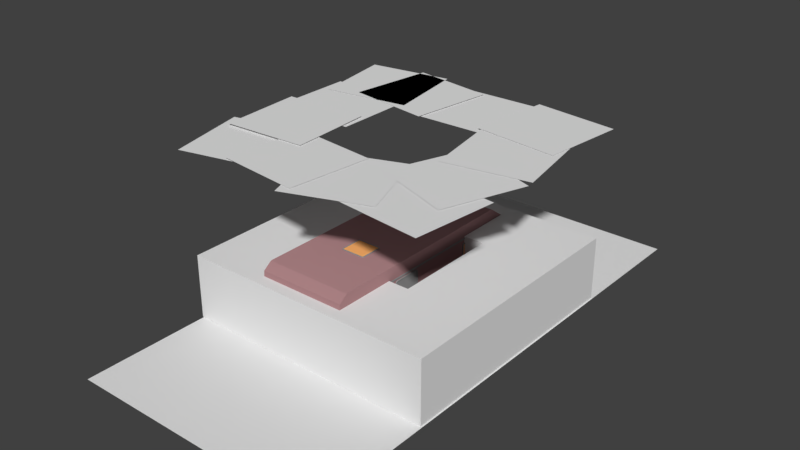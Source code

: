# Source: SM_Shack.blend  (saved by Blender 2.78.0; exported with 4.5.12 LTS)
import bpy
from mathutils import Matrix  # noqa: F401  (used for matrix-valued properties, if any)

bpy.ops.wm.read_factory_settings(use_empty=True)
scene = bpy.context.scene
scene.name = 'Scene'

# ---- collections
col_collection_1 = bpy.data.collections.new('Collection 1'); scene.collection.children.link(col_collection_1)
col_collection_2 = bpy.data.collections.new('Collection 2'); scene.collection.children.link(col_collection_2)

# ---- materials (node trees are filled in below, after node groups)
mat_window = bpy.data.materials.new('Window')
mat_window.alpha_threshold = 0.0
mat_window.use_transparent_shadow = False
mat_window.diffuse_color = (1.0, 0.4483, 0.1481, 1.0)
mat_window.roughness = 0.5
mat_wall = bpy.data.materials.new('Wall')
mat_wall.alpha_threshold = 0.0
mat_wall.use_transparent_shadow = False
mat_wall.diffuse_color = (0.42, 0.2297, 0.2381, 1.0)
mat_wall.roughness = 0.5
mat_metal = bpy.data.materials.new('Metal')
mat_metal.alpha_threshold = 0.0
mat_metal.use_transparent_shadow = False
mat_metal.diffuse_color = (0.3032, 0.3032, 0.3032, 1.0)
mat_metal.roughness = 0.5

# ---- node groups
ng_auto_smooth = bpy.data.node_groups.new('Auto Smooth', 'GeometryNodeTree')
_s = ng_auto_smooth.interface.new_socket(name='Geometry', in_out='OUTPUT', socket_type='NodeSocketGeometry')
_s = ng_auto_smooth.interface.new_socket(name='Geometry', in_out='INPUT', socket_type='NodeSocketGeometry')
_s = ng_auto_smooth.interface.new_socket(name='Angle', in_out='INPUT', socket_type='NodeSocketFloat')
_s.subtype = 'ANGLE'
_s.min_value = 0.0
_s.max_value = 3.142
ng_auto_smooth.is_modifier = True
_N = ng_auto_smooth.nodes; _L = ng_auto_smooth.links
n0 = _N.new('NodeGroupOutput'); n0.name = 'Group Output'; n0.location = (480, -100)
n1 = _N.new('NodeGroupInput'); n1.name = 'Group Input'; n1.location = (-420, -300)
n2 = _N.new('NodeGroupInput'); n2.name = 'Group Input.001'; n2.location = (-60, -100)
n3 = _N.new('GeometryNodeSetShadeSmooth'); n3.name = 'Set Shade Smooth'; n3.location = (120, -100)
n3.domain = 'EDGE'
n4 = _N.new('GeometryNodeSetShadeSmooth'); n4.name = 'Set Shade Smooth.001'; n4.location = (300, -100)
n5 = _N.new('GeometryNodeInputMeshEdgeAngle'); n5.name = 'Edge Angle'; n5.location = (-420, -220)
n6 = _N.new('GeometryNodeInputEdgeSmooth'); n6.name = 'Is Edge Smooth'; n6.location = (-60, -160)
n7 = _N.new('GeometryNodeInputShadeSmooth'); n7.name = 'Is Face Smooth'; n7.location = (-240, -340)
n8 = _N.new('FunctionNodeBooleanMath'); n8.name = 'Boolean Math'; n8.location = (-60, -220)
n9 = _N.new('FunctionNodeCompare'); n9.name = 'Compare'; n9.location = (-240, -180)
n9.operation = 'LESS_EQUAL'
_L.new(n5.outputs[0], n9.inputs[0])
_L.new(n4.outputs[0], n0.inputs[0])
_L.new(n1.outputs[1], n9.inputs[1])
_L.new(n9.outputs[0], n8.inputs[0])
_L.new(n7.outputs[0], n8.inputs[1])
_L.new(n2.outputs[0], n3.inputs[0])
_L.new(n6.outputs[0], n3.inputs[1])
_L.new(n3.outputs[0], n4.inputs[0])
_L.new(n8.outputs[0], n3.inputs[2])
n0.is_active_output = True

# ---- material node trees

# ---- world
world_world = bpy.data.worlds.new('World'); scene.world = world_world
world_world.color = (0.05088, 0.05088, 0.05088)
world_world.use_sun_shadow = False
world_world.sun_shadow_jitter_overblur = 0.0
world_world.cycles.sampling_method = 'MANUAL'

# ---- meshes
me_plane_001 = bpy.data.meshes.new('Plane.001')
me_plane_001.from_pydata([(-100.0, -100.0, 0.0), (100.0, -100.0, 0.0), (-41.87, -41.87, 50.0), (41.87, -41.87, 50.0), (100.0, 100.0, 0.0), (-100.0, 100.0, 0.0), (41.87, 41.87, 50.0), (-41.87, 41.87, 50.0), (100.0, -100.0, 50.0), (-100.0, -100.0, 50.0), (-100.0, 100.0, 50.0), (100.0, 100.0, 50.0), (41.87, -41.87, 0.0), (-41.87, -41.87, 0.0), (-41.87, 41.87, 0.0), (41.87, 41.87, 0.0), (-97.33, -109.7, 133.7), (-34.0, -94.67, 133.7), (-112.3, -46.35, 133.7), (-49.0, -31.34, 133.7), (-62.29, -99.97, 134.8), (2.403, -107.1, 134.8), (-55.17, -35.27, 134.8), (9.527, -42.4, 134.8), (-2.948, -114.5, 134.3), (58.2, -92.18, 134.3), (-25.25, -53.33, 134.3), (35.9, -31.03, 134.3), (35.7, -99.61, 133.8), (100.4, -106.7, 133.8), (42.83, -34.92, 133.8), (107.5, -42.04, 133.8), (27.92, -50.39, 134.4), (89.28, -72.11, 134.4), (49.64, 10.96, 134.4), (111.0, -10.76, 134.4), (-22.66, 37.44, 133.8), (42.39, 39.6, 133.8), (-24.81, 102.5, 133.8), (40.23, 104.6, 133.8), (33.37, 43.05, 135.2), (98.06, 35.92, 135.2), (40.49, 107.7, 135.2), (105.2, 100.6, 135.2), (-76.49, 44.4, 134.7), (-12.08, 35.05, 134.7), (-67.14, 108.8, 134.7), (-2.734, 99.46, 134.7), (46.6, -17.43, 134.8), (110.7, -5.921, 134.8), (35.09, 46.63, 134.8), (99.15, 58.14, 134.8), (-97.87, 34.64, 134.7), (-33.61, 44.96, 134.7), (-108.2, 98.9, 134.7), (-43.93, 109.2, 134.7), (-103.5, -11.35, 134.4), (-38.45, -11.55, 134.4), (-103.3, 53.73, 134.4), (-38.26, 53.54, 134.4), (-102.8, -60.27, 135.6), (-37.87, -56.54, 135.6), (-106.6, 4.712, 135.6), (-41.59, 8.433, 135.6)], [], [(0, 1, 8, 9), (4, 5, 10, 11), (1, 4, 11, 8), (9, 10, 5, 0), (3, 6, 15, 12), (3, 2, 9, 8), (7, 6, 11, 10), (6, 3, 8, 11), (2, 7, 10, 9), (2, 3, 12, 13), (7, 2, 13, 14), (6, 7, 14, 15), (16, 17, 19, 18), (20, 21, 23, 22), (24, 25, 27, 26), (28, 29, 31, 30), (32, 33, 35, 34), (36, 37, 39, 38), (40, 41, 43, 42), (44, 45, 47, 46), (48, 49, 51, 50), (52, 53, 55, 54), (56, 57, 59, 58), (60, 61, 63, 62)])
_uv = me_plane_001.uv_layers.new(name='UVMap')
_uv.uv.foreach_set('vector', [0.0, 0.0, 0.0, 0.0, 0.0, 0.0, 0.0, 0.0, 0.0, 0.0, 0.0, 0.0, 0.0, 0.0, 0.0, 0.0, 0.0, 0.0, 0.0, 0.0, 0.0, 0.0, 0.0, 0.0, 0.0, 0.0, 0.0, 0.0, 0.0, 0.0, 0.0, 0.0, 0.0, 0.0, 0.0, 0.0, 0.0, 0.0, 0.0, 0.0, 0.0, 0.0, 0.0, 0.0, 0.0, 0.0, 0.0, 0.0, 0.0, 0.0, 0.0, 0.0, 0.0, 0.0, 0.0, 0.0, 0.0, 0.0, 0.0, 0.0, 0.0, 0.0, 0.0, 0.0, 0.0, 0.0, 0.0, 0.0, 0.0, 0.0, 0.0, 0.0, 0.0, 0.0, 0.0, 0.0, 0.0, 0.0, 0.0, 0.0, 0.0, 0.0, 0.0, 0.0, 0.0, 0.0, 0.0, 0.0, 0.0, 0.0, 0.0, 0.0, 0.0, 0.0, 0.0, 0.0, 0.2497, 0.5003, 0.2497, 0.7497, 0.0002993, 0.7497, 0.0002993, 0.5003, 0.7497, 0.5003, 0.7497, 0.7497, 0.5003, 0.7497, 0.5003, 0.5003, 0.4997, 0.4997, 0.2503, 0.4997, 0.2503, 0.2503, 0.4997, 0.2503, 0.0002993, 0.4997, 0.0002993, 0.2503, 0.2497, 0.2503, 0.2497, 0.4997, 0.7497, 0.2503, 0.7497, 0.4997, 0.5003, 0.4997, 0.5003, 0.2503, 0.2497, 0.0002993, 0.2497, 0.2497, 0.0002993, 0.2497, 0.0002994, 0.0002993, 0.4997, 0.0002993, 0.4997, 0.2497, 0.2503, 0.2497, 0.2503, 0.0002993, 0.9997, 0.0002993, 0.9997, 0.2497, 0.7503, 0.2497, 0.7503, 0.0002994, 0.5003, 0.2497, 0.5003, 0.0002993, 0.7497, 0.0002993, 0.7497, 0.2497, 0.4997, 0.7503, 0.4997, 0.9997, 0.2503, 0.9997, 0.2503, 0.7503, 0.2497, 0.7503, 0.2497, 0.9997, 0.0002993, 0.9997, 0.0002993, 0.7503, 0.2503, 0.5003, 0.4997, 0.5003, 0.4997, 0.7497, 0.2503, 0.7497])
me_plane_001.use_remesh_preserve_volume = False
me_plane_001.use_remesh_preserve_attributes = False
me_plane_001.use_mirror_vertex_groups = False
me_plane_001.update()
me_mesh = bpy.data.meshes.new('Mesh')
me_mesh.from_pydata([(-44.07, -93.71, 16.93), (-44.07, -90.11, 54.13), (-44.07, 88.39, 49.13), (-44.07, 94.92, 16.3), (-44.07, 89.34, 5.052), (-44.07, -87.29, 5.052), (24.7, -93.71, 16.93), (24.7, -90.11, 54.13), (24.7, 88.39, 49.13), (24.7, 94.92, 16.3), (24.7, 89.34, 5.052), (24.7, -87.29, 5.052), (24.7, -35.21, 7.054), (24.7, -12.02, 7.054), (25.51, -34.52, 7.752), (25.51, -12.72, 7.752), (24.7, -35.21, 44.91), (24.7, -33.3, 46.83), (24.7, -34.65, 46.27), (24.7, -13.93, 46.83), (24.7, -12.02, 44.91), (24.7, -12.58, 46.27), (25.51, -33.16, 46.13), (25.51, -34.52, 44.77), (25.51, -34.12, 45.73), (25.51, -12.72, 44.77), (25.51, -14.07, 46.13), (25.51, -13.11, 45.73), (25.51, -35.21, 7.054), (25.51, -12.02, 7.054), (25.51, -13.93, 46.83), (25.51, -12.58, 46.27), (25.51, -12.02, 44.91), (25.51, -34.65, 46.27), (25.51, -33.3, 46.83), (25.51, -35.21, 44.91), (25.0, -34.52, 7.752), (25.0, -12.72, 7.752), (25.0, -14.07, 46.13), (25.0, -13.11, 45.73), (25.0, -12.72, 44.77), (25.0, -34.12, 45.73), (25.0, -33.16, 46.13), (25.0, -34.52, 44.77), (24.68, 40.73, 25.5), (24.68, 39.54, 26.69), (24.68, 39.89, 25.85), (24.68, 39.54, 43.74), (24.68, 40.73, 44.93), (24.68, 39.89, 44.58), (24.68, 75.07, 26.69), (24.68, 73.88, 25.5), (24.68, 74.72, 25.85), (24.68, 73.88, 44.93), (24.68, 75.07, 43.74), (24.68, 74.72, 44.58), (25.52, 40.26, 26.84), (25.52, 40.87, 26.22), (25.52, 40.44, 26.4), (25.52, 40.87, 44.21), (25.52, 40.26, 43.6), (25.52, 40.44, 44.03), (25.52, 73.74, 26.22), (25.52, 74.35, 26.84), (25.52, 74.17, 26.4), (25.52, 74.35, 43.6), (25.52, 73.74, 44.21), (25.52, 74.17, 44.03), (25.52, 74.72, 25.85), (25.52, 73.88, 25.5), (25.52, 75.07, 26.69), (25.52, 73.88, 44.93), (25.52, 74.72, 44.58), (25.52, 75.07, 43.74), (25.52, 40.73, 25.5), (25.52, 39.89, 25.85), (25.52, 39.54, 26.69), (25.52, 39.89, 44.58), (25.52, 40.73, 44.93), (25.52, 39.54, 43.74), (25.21, 74.17, 26.4), (25.21, 73.74, 26.22), (25.21, 74.35, 26.84), (25.21, 73.74, 44.21), (25.21, 74.17, 44.03), (25.21, 74.35, 43.6), (25.21, 40.87, 26.22), (25.21, 40.44, 26.4), (25.21, 40.26, 26.84), (25.21, 40.44, 44.03), (25.21, 40.87, 44.21), (25.21, 40.26, 43.6), (24.7, -90.73, 47.75), (24.7, -90.62, 48.92), (24.7, 88.67, 47.75), (24.7, 88.44, 48.92), (25.09, -90.73, 47.75), (25.09, -90.62, 48.92), (25.09, 88.67, 47.75), (25.09, 88.44, 48.92), (-44.07, 88.61, 47.75), (-44.07, 88.5, 48.92), (-44.07, -90.79, 47.75), (-44.07, -90.56, 48.92), (-44.46, 88.61, 47.75), (-44.46, 88.5, 48.92), (-44.46, -90.79, 47.75), (-44.46, -90.56, 48.92), (24.7, -38.31, 5.052), (24.7, -65.24, 5.052), (-44.07, -38.31, 5.052), (-44.07, -65.24, 5.052), (24.7, -47.29, 11.86), (24.7, -56.26, 11.86), (-44.07, -47.29, 11.86), (-44.07, -56.26, 11.86), (24.7, 88.78, 48.98), (24.7, 89.01, 47.8), (25.09, 89.01, 47.8), (25.09, 88.78, 48.98), (-44.46, 88.44, 48.92), (-44.46, 88.67, 47.75), (-44.46, 88.78, 48.98), (-44.46, 89.01, 47.8), (24.7, -91.03, 47.77), (24.7, -90.91, 48.95), (25.09, -90.91, 48.95), (25.09, -91.03, 47.77), (-44.46, -90.73, 47.75), (-44.46, -90.62, 48.92), (-44.46, -91.03, 47.77), (-44.46, -90.91, 48.95), (19.33, 92.98, 25.57), (20.52, 92.75, 26.74), (20.17, 92.91, 25.92), (20.52, 89.41, 43.46), (19.33, 89.18, 44.63), (20.17, 89.24, 44.28), (-40.18, 92.75, 26.74), (-38.99, 92.98, 25.57), (-39.83, 92.91, 25.92), (-38.99, 89.18, 44.63), (-40.18, 89.41, 43.46), (-39.83, 89.24, 44.28), (19.8, 93.54, 27.04), (19.19, 93.66, 26.44), (19.62, 93.63, 26.62), (19.19, 90.14, 44.08), (19.8, 90.26, 43.48), (19.62, 90.17, 43.91), (-38.85, 93.66, 26.44), (-39.46, 93.54, 27.04), (-39.28, 93.63, 26.62), (-39.46, 90.26, 43.48), (-38.85, 90.14, 44.08), (-39.28, 90.17, 43.91), (-39.83, 93.73, 26.08), (-38.99, 93.8, 25.74), (-40.18, 93.57, 26.9), (-38.99, 90.0, 44.79), (-39.83, 90.06, 44.45), (-40.18, 90.23, 43.62), (19.33, 93.8, 25.74), (20.17, 93.73, 26.08), (20.52, 93.57, 26.9), (20.17, 90.06, 44.45), (19.33, 90.0, 44.79), (20.52, 90.23, 43.62), (-39.28, 93.32, 26.56), (-38.85, 93.36, 26.38), (-39.46, 93.24, 26.98), (-38.85, 89.83, 44.02), (-39.28, 89.87, 43.85), (-39.46, 89.95, 43.42), (19.19, 93.36, 26.38), (19.62, 93.32, 26.56), (19.8, 93.24, 26.98), (19.62, 89.87, 43.85), (19.19, 89.83, 44.02), (19.8, 89.95, 43.42), (-44.07, 73.76, 59.05), (-44.07, 75.57, 58.47), (24.7, 75.57, 58.47), (24.7, 73.76, 59.05), (-44.07, -84.03, 58.76), (-44.07, -82.83, 59.16), (24.7, -82.83, 59.16), (24.7, -84.03, 58.76), (1.366, -40.41, 58.83), (0.1788, -41.59, 58.83), (1.019, -41.25, 58.83), (-16.87, -41.59, 58.83), (-18.06, -40.41, 58.83), (-17.71, -41.25, 58.83), (0.1788, -23.32, 58.83), (1.366, -24.51, 58.83), (1.019, -23.67, 58.83), (-18.06, -24.51, 58.83), (-16.87, -23.32, 58.83), (-17.71, -23.67, 58.83), (0.03562, -40.88, 59.67), (0.6464, -40.26, 59.67), (0.4675, -40.7, 59.67), (-17.34, -40.26, 59.67), (-16.73, -40.88, 59.67), (-17.16, -40.7, 59.67), (0.6464, -24.65, 59.67), (0.03562, -24.04, 59.67), (0.4675, -24.22, 59.67), (-16.73, -24.04, 59.67), (-17.34, -24.65, 59.67), (-17.16, -24.22, 59.67), (1.019, -23.67, 59.67), (1.366, -24.51, 59.67), (0.1788, -23.32, 59.67), (-18.06, -24.51, 59.67), (-17.71, -23.67, 59.67), (-16.87, -23.32, 59.67), (1.366, -40.41, 59.67), (1.019, -41.25, 59.67), (0.1788, -41.59, 59.67), (-17.71, -41.25, 59.67), (-18.06, -40.41, 59.67), (-16.87, -41.59, 59.67), (0.4675, -24.22, 59.36), (0.6464, -24.65, 59.36), (0.03562, -24.04, 59.36), (-17.34, -24.65, 59.36), (-17.16, -24.22, 59.36), (-16.73, -24.04, 59.36), (0.6464, -40.26, 59.36), (0.4675, -40.7, 59.36), (0.03562, -40.88, 59.36), (-17.16, -40.7, 59.36), (-17.34, -40.26, 59.36), (-16.73, -40.88, 59.36)], [], [(2, 181, 182, 8), (0, 5, 11, 6), (3, 2, 8, 9), (6, 11, 109, 113, 112, 108, 10, 9, 8, 182, 183, 186, 187, 7), (1, 0, 6, 7), (4, 3, 9, 10), (180, 185, 186, 183), (26, 22, 42, 38), (30, 19, 17, 34), (13, 29, 28, 12), (13, 20, 32, 29), (19, 30, 31, 21), (21, 31, 32, 20), (34, 17, 18, 33), (33, 18, 16, 35), (28, 35, 16, 12), (15, 14, 28, 29), (26, 27, 31, 30), (27, 25, 32, 31), (24, 22, 34, 33), (23, 24, 33, 35), (14, 23, 35, 28), (22, 26, 30, 34), (25, 15, 29, 32), (37, 40, 39, 38, 42, 41, 43, 36), (24, 23, 43, 41), (25, 27, 39, 40), (14, 15, 37, 36), (15, 25, 40, 37), (23, 14, 36, 43), (22, 24, 41, 42), (27, 26, 38, 39), (67, 66, 83, 84), (71, 53, 48, 78), (76, 79, 47, 45), (50, 54, 73, 70), (69, 51, 52, 68), (68, 52, 50, 70), (53, 71, 72, 55), (55, 72, 73, 54), (44, 74, 75, 46), (46, 75, 76, 45), (78, 48, 49, 77), (77, 49, 47, 79), (51, 69, 74, 44), (64, 62, 69, 68), (63, 64, 68, 70), (66, 67, 72, 71), (67, 65, 73, 72), (57, 58, 75, 74), (58, 56, 76, 75), (61, 59, 78, 77), (60, 61, 77, 79), (62, 57, 74, 69), (56, 60, 79, 76), (59, 66, 71, 78), (65, 63, 70, 73), (81, 80, 82, 85, 84, 83, 90, 89, 91, 88, 87, 86), (60, 56, 88, 91), (59, 61, 89, 90), (65, 67, 84, 85), (66, 59, 90, 83), (62, 64, 80, 81), (61, 60, 91, 89), (58, 57, 86, 87), (63, 65, 85, 82), (64, 63, 82, 80), (57, 62, 81, 86), (56, 58, 87, 88), (95, 99, 119, 116), (98, 99, 97, 96), (97, 93, 125, 126), (94, 98, 96, 92), (99, 95, 93, 97), (102, 103, 107, 106), (106, 107, 105, 104), (104, 105, 101, 100), (102, 106, 104, 100), (107, 103, 101, 105), (117, 116, 119, 118), (117, 94, 121, 123), (99, 98, 118, 119), (98, 94, 117, 118), (121, 120, 122, 123), (94, 95, 120, 121), (116, 117, 123, 122), (95, 116, 122, 120), (127, 126, 125, 124), (96, 97, 126, 127), (92, 124, 130, 128), (92, 96, 127, 124), (129, 128, 130, 131), (93, 92, 128, 129), (125, 93, 129, 131), (124, 125, 131, 130), (155, 154, 171, 172), (159, 141, 136, 166), (164, 167, 135, 133), (138, 142, 161, 158), (157, 139, 140, 156), (156, 140, 138, 158), (141, 159, 160, 143), (143, 160, 161, 142), (132, 162, 163, 134), (134, 163, 164, 133), (166, 136, 137, 165), (165, 137, 135, 167), (139, 157, 162, 132), (152, 150, 157, 156), (151, 152, 156, 158), (154, 155, 160, 159), (155, 153, 161, 160), (145, 146, 163, 162), (146, 144, 164, 163), (149, 147, 166, 165), (148, 149, 165, 167), (150, 145, 162, 157), (144, 148, 167, 164), (147, 154, 159, 166), (153, 151, 158, 161), (169, 168, 170, 173, 172, 171, 178, 177, 179, 176, 175, 174), (148, 144, 176, 179), (147, 149, 177, 178), (153, 155, 172, 173), (154, 147, 178, 171), (150, 152, 168, 169), (149, 148, 179, 177), (146, 145, 174, 175), (151, 153, 173, 170), (152, 151, 170, 168), (145, 150, 169, 174), (144, 146, 175, 176), (182, 181, 180, 183), (0, 1, 184, 185, 180, 181, 2, 3, 4, 110, 114, 115, 111, 5), (184, 187, 186, 185), (184, 1, 7, 187), (211, 210, 227, 228), (215, 197, 192, 222), (220, 223, 191, 189), (194, 198, 217, 214), (213, 195, 196, 212), (212, 196, 194, 214), (197, 215, 216, 199), (199, 216, 217, 198), (188, 218, 219, 190), (190, 219, 220, 189), (222, 192, 193, 221), (221, 193, 191, 223), (195, 213, 218, 188), (208, 206, 213, 212), (207, 208, 212, 214), (210, 211, 216, 215), (211, 209, 217, 216), (201, 202, 219, 218), (202, 200, 220, 219), (205, 203, 222, 221), (204, 205, 221, 223), (206, 201, 218, 213), (200, 204, 223, 220), (203, 210, 215, 222), (209, 207, 214, 217), (225, 224, 226, 229, 228, 227, 234, 233, 235, 232, 231, 230), (204, 200, 232, 235), (203, 205, 233, 234), (209, 211, 228, 229), (210, 203, 234, 227), (206, 208, 224, 225), (205, 204, 235, 233), (202, 201, 230, 231), (207, 209, 229, 226), (208, 207, 226, 224), (201, 206, 225, 230), (200, 202, 231, 232)])
me_mesh.polygons.foreach_set('use_smooth', [True] * 173)
me_mesh.polygons.foreach_set('material_index', [1, 1, 1, 1, 1, 1, 1, 2, 2, 2, 2, 2, 2, 2, 2, 2, 2, 2, 2, 2, 2, 2, 2, 2, 2, 2, 2, 2, 2, 2, 2, 2, 2, 2, 2, 2, 2, 2, 2, 2, 2, 2, 2, 2, 2, 2, 2, 2, 2, 2, 2, 2, 2, 2, 2, 2, 2, 0, 2, 2, 2, 2, 2, 2, 2, 2, 2, 2, 2, 2, 2, 2, 2, 2, 2, 2, 2, 2, 2, 2, 2, 2, 2, 2, 2, 2, 2, 2, 2, 2, 2, 2, 2, 2, 2, 2, 2, 2, 2, 2, 2, 2, 2, 2, 2, 2, 2, 2, 2, 2, 2, 2, 2, 2, 2, 2, 2, 2, 2, 2, 0, 2, 2, 2, 2, 2, 2, 2, 2, 2, 2, 2, 1, 1, 1, 1, 2, 2, 2, 2, 2, 2, 2, 2, 2, 2, 2, 2, 2, 2, 2, 2, 2, 2, 2, 2, 2, 2, 2, 2, 2, 0, 2, 2, 2, 2, 2, 2, 2, 2, 2, 2, 2])
me_mesh.materials.append(mat_window)
me_mesh.materials.append(mat_wall)
me_mesh.materials.append(mat_metal)
me_mesh.use_remesh_preserve_volume = False
me_mesh.use_remesh_preserve_attributes = False
me_mesh.use_mirror_vertex_groups = False
me_mesh.update()
me_plane = bpy.data.meshes.new('Plane')
me_plane.from_pydata([(-50.0, -100.0, 0.0), (50.0, -100.0, 0.0), (-50.0, 100.0, 0.0), (50.0, 100.0, 0.0)], [], [(0, 1, 3, 2)])
me_plane.use_remesh_preserve_volume = False
me_plane.use_remesh_preserve_attributes = False
me_plane.use_mirror_vertex_groups = False
me_plane.update()

# ---- curves / text
cu_beziercurve_001 = bpy.data.curves.new('BezierCurve.001', 'CURVE')
cu_beziercurve_001.dimensions = '3D'
_sp = cu_beziercurve_001.splines.new('BEZIER'); _sp.bezier_points.add(7)
_sp.bezier_points.foreach_set('co', [7.101e-17, -93.79, 11.09, 9.01e-15, -90.04, 51.35, 1.012e-14, -82.28, 56.35, 1.012e-14, 82.25, 56.35, 8.719e-15, 90.75, 50.03, 3.062e-16, 95.36, 12.15, 0.0, 89.34, 0.0, 0.0, -87.29, 0.0])
_sp.bezier_points.foreach_set('handle_left', [7.101e-17, -93.79, 11.09, 9.01e-15, -90.04, 51.35, 1.012e-14, -82.28, 56.35, 1.012e-14, 82.25, 56.35, 8.719e-15, 90.75, 50.03, 3.062e-16, 95.36, 12.15, 0.0, 89.34, 0.0, 0.0, -87.29, 0.0])
_sp.bezier_points.foreach_set('handle_right', [7.101e-17, -93.79, 11.09, 9.01e-15, -90.04, 51.35, 1.012e-14, -82.28, 56.35, 1.012e-14, 82.25, 56.35, 8.719e-15, 90.75, 50.03, 3.062e-16, 95.36, 12.15, 0.0, 89.34, 0.0, 0.0, -87.29, 0.0])
_sp.order_u = 0
_sp.order_v = 0
_sp.use_cyclic_u = True
cu_beziercurve_001.use_path = True
cu_beziercurve_001.use_path_clamp = True
cu_beziercurve_001.bevel_resolution = 0
cu_beziercurve_001.fill_mode = 'HALF'

# ---- objects
ob_plane = bpy.data.objects.new('Plane', me_plane_001)
ob_beziercurve_001 = bpy.data.objects.new('BezierCurve.001', me_mesh)
ob_beziercurve = bpy.data.objects.new('BezierCurve', cu_beziercurve_001)
ob_plane_001 = bpy.data.objects.new('Plane.001', me_plane)

# ---- transforms, parenting, visibility, modifiers, constraints
ob_plane.location = (-0.9526, 0.109, 0.0)
ob_plane.hide_viewport = True
ob_plane.lineart.crease_threshold = 0.0
ob_beziercurve_001.location = (0.0, 0.0, 0.0)
ob_beziercurve_001.lineart.crease_threshold = 0.0
_m = ob_beziercurve_001.modifiers.new('Auto Smooth', 'NODES')
_m.node_group = ng_auto_smooth
_gi = [s.identifier for s in ng_auto_smooth.interface.items_tree if s.item_type == 'SOCKET' and s.in_out == 'INPUT']
_m[_gi[1]] = 0.5236  # Angle
ob_beziercurve.location = (0.0, 0.0, 0.0)
ob_beziercurve.hide_viewport = True
ob_beziercurve.lineart.crease_threshold = 0.0
ob_plane_001.location = (0.0, 0.0, 0.0)
ob_plane_001.scale = (2.0, 2.0, 2.0)
ob_plane_001.lineart.crease_threshold = 0.0

# ---- collection membership
col_collection_1.objects.link(ob_plane)
col_collection_2.objects.link(ob_beziercurve_001)
col_collection_2.objects.link(ob_beziercurve)
col_collection_2.objects.link(ob_plane_001)

# ---- scene / render settings (as saved in the file)
scene.frame_start = 1; scene.frame_end = 250; scene.frame_set(0)
scene.render.engine = 'BLENDER_EEVEE_NEXT'
scene.render.resolution_percentage = 50
scene.render.fps = 30
scene.render.dither_intensity = 0.0
scene.cycles.use_denoising = False
scene.cycles.samples = 128
scene.cycles.sampling_pattern = 'TABULATED_SOBOL'
scene.cycles.light_sampling_threshold = 0.0
scene.cycles.use_adaptive_sampling = False
scene.cycles.use_light_tree = False
scene.cycles.blur_glossy = 0.0
scene.cycles.sample_clamp_indirect = 0.0
scene.view_settings.view_transform = 'Standard'
scene.unit_settings.scale_length = 0.01
bpy.context.view_layer.update()

# ---- added for rendering (the .blend has no active camera and no usable light): camera, sun
cam_auto = bpy.data.cameras.new('AutoCamera')
cam_auto.lens = 50.0
cam_auto.sensor_width = 36.0
cam_auto.clip_end = 7762.27
ob_auto_camera = bpy.data.objects.new('AutoCamera', cam_auto)
scene.collection.objects.link(ob_auto_camera)
ob_auto_camera.location = (441.627, -530.756, 421.116)
ob_auto_camera.rotation_euler = (1.09748, -7.21219e-08, 0.694738)
scene.camera = ob_auto_camera
light_auto_sun = bpy.data.lights.new('AutoSun', 'SUN')
light_auto_sun.energy = 3.0
light_auto_sun.angle = 0.0523599
ob_auto_sun = bpy.data.objects.new('AutoSun', light_auto_sun)
scene.collection.objects.link(ob_auto_sun)
ob_auto_sun.rotation_euler = (0.872665, 0.174533, 0.523599)
bpy.context.view_layer.update()
